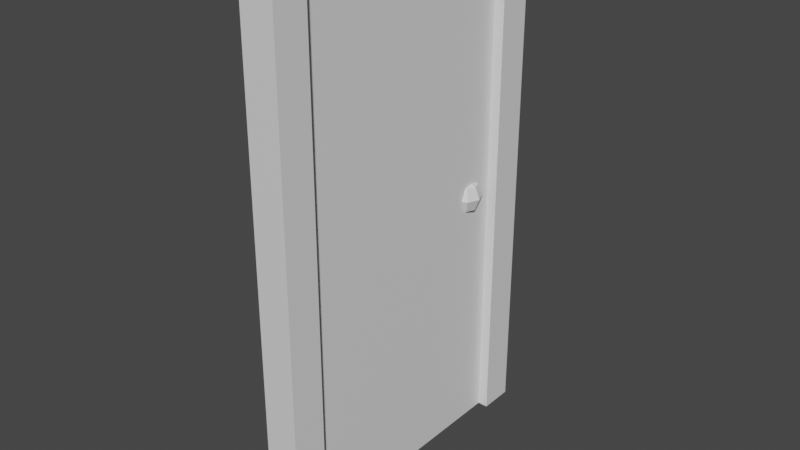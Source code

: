 # Source: door.blend  (saved by Blender 3.5.10; exported with 4.5.12 LTS)
import bpy
from mathutils import Matrix  # noqa: F401  (used for matrix-valued properties, if any)

bpy.ops.wm.read_factory_settings(use_empty=True)
scene = bpy.context.scene
scene.name = 'Scene'

# ---- collections
col_collection = bpy.data.collections.new('Collection'); scene.collection.children.link(col_collection)

# ---- materials (node trees are filled in below, after node groups)
mat_material = bpy.data.materials.new('Material')
mat_material.alpha_threshold = 0.0
mat_material.use_transparent_shadow = False
mat_material.roughness = 0.5
mat_material.line_color = (0.0, 0.0, 0.0, 1.0)

# ---- material node trees
mat_material.use_nodes = True; mat_material.node_tree.nodes.clear()
_N = mat_material.node_tree.nodes; _L = mat_material.node_tree.links
n0 = _N.new('ShaderNodeOutputMaterial'); n0.name = 'Material Output'; n0.location = (300, 300)
n1 = _N.new('ShaderNodeBsdfPrincipled'); n1.name = 'Principled BSDF'; n1.location = (10, 300)
n1.distribution = 'GGX'
n1.subsurface_method = 'RANDOM_WALK_SKIN'
n1.inputs[3].default_value = 1.45
n1.inputs[27].default_value = (0.0, 0.0, 0.0, 1.0)
n1.inputs[28].default_value = 1.0
_L.new(n1.outputs[0], n0.inputs[0])
n0.is_active_output = True

# ---- world
world_world = bpy.data.worlds.new('World'); scene.world = world_world
world_world.use_nodes = True; world_world.node_tree.nodes.clear()
_N = world_world.node_tree.nodes; _L = world_world.node_tree.links
n0 = _N.new('ShaderNodeOutputWorld'); n0.name = 'World Output'; n0.location = (300, 300)
n1 = _N.new('ShaderNodeBackground'); n1.name = 'Background'; n1.location = (10, 300)
n1.inputs[0].default_value = (0.05088, 0.05088, 0.05088, 1.0)
_L.new(n1.outputs[0], n0.inputs[0])
n0.is_active_output = True
world_world.color = (0.05088, 0.05088, 0.05088)
world_world.use_sun_shadow = False
world_world.sun_shadow_jitter_overblur = 0.0

# ---- meshes
me_cube_001 = bpy.data.meshes.new('Cube.001')
me_cube_001.from_pydata([(-1.0, -1.0, -1.0), (-1.0, -1.0, 29.77), (-1.0, 1.0, -1.0), (-1.0, 1.0, 29.77), (1.0, -1.0, -1.0), (1.0, -1.0, 29.77), (1.0, 1.0, -1.0), (1.0, 1.0, 29.77), (-1.0, -1.051, -1.0), (-1.0, -1.051, 1.0), (1.0, -1.051, 1.0), (1.0, -1.051, -1.0), (0.402, 16.16, 29.02), (0.402, 16.16, -0.9838), (0.402, -0.3043, 29.02), (0.402, -0.3043, -0.9838), (-0.402, 16.16, 29.02), (-0.402, 16.16, -0.9838), (-0.402, -0.3043, 29.02), (-0.402, -0.3043, -0.9838), (0.5, 14.54, 14.72), (0.7071, 14.75, 14.02), (0.5, 14.54, 13.31), (0.7071, 14.04, 14.72), (1.0, 14.04, 14.02), (0.7071, 14.04, 13.31), (0.5, 13.54, 14.72), (0.7071, 13.33, 14.02), (0.5, 13.54, 13.31), (3.209e-08, 13.33, 14.72), (3.209e-08, 13.04, 14.02), (3.209e-08, 13.33, 13.31), (-0.5, 13.54, 14.72), (-0.7071, 13.33, 14.02), (-0.5, 13.54, 13.31), (3.209e-08, 14.04, 13.02), (-0.7071, 14.04, 14.72), (-1.0, 14.04, 14.02), (-0.7071, 14.04, 13.31), (-0.5, 14.54, 14.72), (-0.7071, 14.75, 14.02), (-0.5, 14.54, 13.31), (3.209e-08, 14.04, 15.02), (3.209e-08, 14.75, 14.72), (3.209e-08, 15.04, 14.02), (3.209e-08, 14.75, 13.31), (-1.0, 15.66, -1.0), (-1.0, 15.66, 29.77), (-1.0, 17.66, -1.0), (-1.0, 17.66, 29.77), (1.0, 15.66, -1.0), (1.0, 15.66, 29.77), (1.0, 17.66, -1.0), (1.0, 17.66, 29.77), (-1.0, 15.61, -1.0), (-1.0, 15.61, 1.0), (1.0, 15.61, 1.0), (1.0, 15.61, -1.0)], [], [(0, 1, 3, 2), (2, 3, 7, 6), (6, 7, 5, 4), (5, 1, 9, 10), (2, 6, 4, 0), (7, 3, 1, 5), (11, 10, 9, 8), (4, 5, 10, 11), (1, 0, 8, 9), (0, 4, 11, 8), (12, 16, 18, 14), (15, 14, 18, 19), (19, 18, 16, 17), (17, 13, 15, 19), (13, 12, 14, 15), (17, 16, 12, 13), (45, 44, 21, 22), (43, 42, 20), (35, 45, 22), (44, 43, 20, 21), (22, 21, 24, 25), (20, 42, 23), (35, 22, 25), (21, 20, 23, 24), (25, 24, 27, 28), (23, 42, 26), (35, 25, 28), (24, 23, 26, 27), (28, 27, 30, 31), (26, 42, 29), (35, 28, 31), (27, 26, 29, 30), (30, 29, 32, 33), (31, 30, 33, 34), (29, 42, 32), (35, 31, 34), (35, 34, 38), (33, 32, 36, 37), (34, 33, 37, 38), (32, 42, 36), (35, 38, 41), (37, 36, 39, 40), (38, 37, 40, 41), (36, 42, 39), (35, 41, 45), (40, 39, 43, 44), (41, 40, 44, 45), (39, 42, 43), (46, 47, 49, 48), (48, 49, 53, 52), (52, 53, 51, 50), (51, 47, 55, 56), (48, 52, 50, 46), (53, 49, 47, 51), (57, 56, 55, 54), (50, 51, 56, 57), (47, 46, 54, 55), (46, 50, 57, 54)])
_uv = me_cube_001.uv_layers.new(name='UVMap')
_uv.uv.foreach_set('vector', [0.375, 0.0, 0.625, 0.0, 0.625, 0.25, 0.375, 0.25, 0.375, 0.25, 0.625, 0.25, 0.625, 0.5, 0.375, 0.5, 0.375, 0.5, 0.625, 0.5, 0.625, 0.75, 0.375, 0.75, 0.625, 0.75, 0.875, 0.75, 0.875, 0.75, 0.625, 0.75, 0.125, 0.5, 0.375, 0.5, 0.375, 0.75, 0.125, 0.75, 0.625, 0.5, 0.875, 0.5, 0.875, 0.75, 0.625, 0.75, 0.375, 0.75, 0.625, 0.75, 0.625, 1.0, 0.375, 1.0, 0.375, 0.75, 0.625, 0.75, 0.625, 0.75, 0.375, 0.75, 0.625, 0.0, 0.375, 0.0, 0.375, 0.0, 0.625, 0.0, 0.125, 0.75, 0.375, 0.75, 0.375, 0.75, 0.125, 0.75, 0.625, 0.5, 0.875, 0.5, 0.875, 0.75, 0.625, 0.75, 0.375, 0.75, 0.625, 0.75, 0.625, 1.0, 0.375, 1.0, 0.375, 0.0, 0.625, 0.0, 0.625, 0.25, 0.375, 0.25, 0.125, 0.5, 0.375, 0.5, 0.375, 0.75, 0.125, 0.75, 0.375, 0.5, 0.625, 0.5, 0.625, 0.75, 0.375, 0.75, 0.375, 0.25, 0.625, 0.25, 0.625, 0.5, 0.375, 0.5, 0.75, 0.25, 0.75, 0.5, 0.625, 0.5, 0.625, 0.25, 0.75, 0.75, 0.6875, 1.0, 0.625, 0.75, 0.6875, 0.0, 0.75, 0.25, 0.625, 0.25, 0.75, 0.5, 0.75, 0.75, 0.625, 0.75, 0.625, 0.5, 0.625, 0.25, 0.625, 0.5, 0.5, 0.5, 0.5, 0.25, 0.625, 0.75, 0.5625, 1.0, 0.5, 0.75, 0.5625, 0.0, 0.625, 0.25, 0.5, 0.25, 0.625, 0.5, 0.625, 0.75, 0.5, 0.75, 0.5, 0.5, 0.5, 0.25, 0.5, 0.5, 0.375, 0.5, 0.375, 0.25, 0.5, 0.75, 0.4375, 1.0, 0.375, 0.75, 0.4375, 0.0, 0.5, 0.25, 0.375, 0.25, 0.5, 0.5, 0.5, 0.75, 0.375, 0.75, 0.375, 0.5, 0.375, 0.25, 0.375, 0.5, 0.25, 0.5, 0.25, 0.25, 0.375, 0.75, 0.3125, 1.0, 0.25, 0.75, 0.3125, 0.0, 0.375, 0.25, 0.25, 0.25, 0.375, 0.5, 0.375, 0.75, 0.25, 0.75, 0.25, 0.5, 0.25, 0.5, 0.25, 0.75, 0.125, 0.75, 0.125, 0.5, 0.25, 0.25, 0.25, 0.5, 0.125, 0.5, 0.125, 0.25, 0.25, 0.75, 0.1875, 1.0, 0.125, 0.75, 0.1875, 0.0, 0.25, 0.25, 0.125, 0.25, 0.0625, 0.0, 0.125, 0.25, 0.0, 0.25, 0.125, 0.5, 0.125, 0.75, 0.0, 0.75, 0.0, 0.5, 0.125, 0.25, 0.125, 0.5, 0.0, 0.5, 0.0, 0.25, 0.125, 0.75, 0.0625, 1.0, 0.0, 0.75, 0.9375, 0.0, 1.0, 0.25, 0.875, 0.25, 1.0, 0.5, 1.0, 0.75, 0.875, 0.75, 0.875, 0.5, 1.0, 0.25, 1.0, 0.5, 0.875, 0.5, 0.875, 0.25, 1.0, 0.75, 0.9375, 1.0, 0.875, 0.75, 0.8125, 0.0, 0.875, 0.25, 0.75, 0.25, 0.875, 0.5, 0.875, 0.75, 0.75, 0.75, 0.75, 0.5, 0.875, 0.25, 0.875, 0.5, 0.75, 0.5, 0.75, 0.25, 0.875, 0.75, 0.8125, 1.0, 0.75, 0.75, 0.375, 0.0, 0.625, 0.0, 0.625, 0.25, 0.375, 0.25, 0.375, 0.25, 0.625, 0.25, 0.625, 0.5, 0.375, 0.5, 0.375, 0.5, 0.625, 0.5, 0.625, 0.75, 0.375, 0.75, 0.625, 0.75, 0.875, 0.75, 0.875, 0.75, 0.625, 0.75, 0.125, 0.5, 0.375, 0.5, 0.375, 0.75, 0.125, 0.75, 0.625, 0.5, 0.875, 0.5, 0.875, 0.75, 0.625, 0.75, 0.375, 0.75, 0.625, 0.75, 0.625, 1.0, 0.375, 1.0, 0.375, 0.75, 0.625, 0.75, 0.625, 0.75, 0.375, 0.75, 0.625, 0.0, 0.375, 0.0, 0.375, 0.0, 0.625, 0.0, 0.125, 0.75, 0.375, 0.75, 0.375, 0.75, 0.125, 0.75])
me_cube_001.materials.append(mat_material)
me_cube_001.update()

# ---- objects
ob_door = bpy.data.objects.new('Door', me_cube_001)

# ---- transforms, parenting, visibility, modifiers, constraints
ob_door.location = (0.0, -1.586, 0.1968)
ob_door.scale = (0.2, 0.2, 0.2)

# ---- collection membership
col_collection.objects.link(ob_door)

# ---- scene / render settings (as saved in the file)
scene.frame_start = 1; scene.frame_end = 250; scene.frame_set(1)
scene.render.engine = 'BLENDER_EEVEE_NEXT'
scene.cycles.sampling_pattern = 'TABULATED_SOBOL'
scene.view_settings.view_transform = 'Filmic'
bpy.context.view_layer.update()

# ---- added for rendering (the .blend has no active camera and no usable light): camera, sun
cam_auto = bpy.data.cameras.new('AutoCamera')
cam_auto.lens = 50.0
cam_auto.sensor_width = 36.0
cam_auto.clip_end = 1000.0
ob_auto_camera = bpy.data.objects.new('AutoCamera', cam_auto)
scene.collection.objects.link(ob_auto_camera)
ob_auto_camera.location = (6.67345, -7.93273, 8.41203)
ob_auto_camera.rotation_euler = (1.09748, -7.21219e-08, 0.694738)
scene.camera = ob_auto_camera
light_auto_sun = bpy.data.lights.new('AutoSun', 'SUN')
light_auto_sun.energy = 3.0
light_auto_sun.angle = 0.0523599
ob_auto_sun = bpy.data.objects.new('AutoSun', light_auto_sun)
scene.collection.objects.link(ob_auto_sun)
ob_auto_sun.rotation_euler = (0.872665, 0.174533, 0.523599)
bpy.context.view_layer.update()
